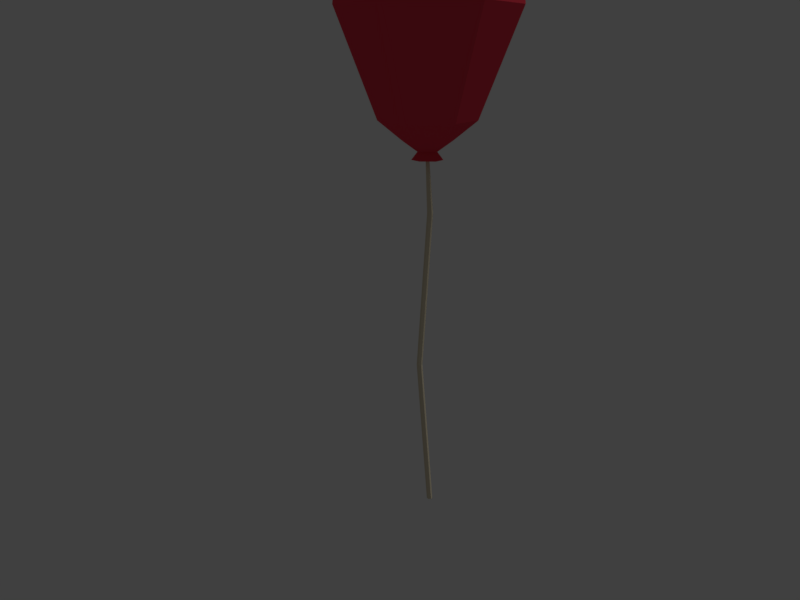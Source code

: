 # Source: baloon-regular.blend  (saved by Blender 2.77.0; exported with 4.5.12 LTS)
import bpy
from mathutils import Matrix  # noqa: F401  (used for matrix-valued properties, if any)

bpy.ops.wm.read_factory_settings(use_empty=True)
scene = bpy.context.scene
scene.name = 'Scene'

# ---- collections
col_collection_1 = bpy.data.collections.new('Collection 1'); scene.collection.children.link(col_collection_1)

# ---- materials (node trees are filled in below, after node groups)
mat_baloon_red_000 = bpy.data.materials.new('baloon-red.000')
mat_baloon_red_000.alpha_threshold = 0.0
mat_baloon_red_000.use_transparent_shadow = False
mat_baloon_red_000.diffuse_color = (0.8, 0.05078, 0.08307, 1.0)
mat_baloon_red_000.roughness = 0.5
mat_baloon_string_000 = bpy.data.materials.new('baloon-string.000')
mat_baloon_string_000.alpha_threshold = 0.0
mat_baloon_string_000.use_transparent_shadow = False
mat_baloon_string_000.diffuse_color = (0.723, 0.6382, 0.4641, 1.0)
mat_baloon_string_000.roughness = 0.5

# ---- material node trees

# ---- world
world_world = bpy.data.worlds.new('World'); scene.world = world_world
world_world.color = (0.05088, 0.05088, 0.05088)
world_world.use_sun_shadow = False
world_world.sun_shadow_jitter_overblur = 0.0
world_world.cycles.sampling_method = 'MANUAL'

# ---- cameras
cam_camera = bpy.data.cameras.new('Camera')
cam_camera.clip_end = 100.0
cam_camera.lens = 35.0
cam_camera.sensor_width = 32.0
cam_camera.sensor_height = 18.0
cam_camera.ortho_scale = 7.314
cam_camera.dof.focus_distance = 0.0
cam_camera.dof.aperture_fstop = 128.0

# ---- lights
light_hemi = bpy.data.lights.new('Hemi', 'SUN')
light_hemi.transmission_factor = 0.0
light_hemi.angle = 0.761
light_hemi.energy = 1.0
light_hemi.shadow_buffer_clip_start = 0.5
light_hemi.shadow_soft_size = 0.4
light_hemi.shadow_cascade_max_distance = 1000.0

# ---- meshes
me_sphere = bpy.data.meshes.new('Sphere')
me_sphere.from_pydata([(-0.5, 0.0, 0.9073), (-0.866, 0.0, 0.5413), (-0.9234, 0.0, -0.05884), (-0.5, 0.0, -1.166), (-0.2563, 9.684e-09, -1.364), (-0.25, 0.433, 0.9073), (-0.433, 0.75, 0.5413), (-0.4617, 0.7997, -0.05884), (-0.25, 0.433, -1.166), (-2.265e-07, -1.308e-07, 1.041), (0.25, 0.433, 0.9073), (0.433, 0.75, 0.5413), (0.4617, 0.7997, -0.05884), (0.25, 0.433, -1.166), (0.5, -6.06e-08, 0.9073), (0.866, -1.589e-08, 0.5413), (0.9234, -4.219e-08, -0.05884), (0.5, 1.391e-08, -1.166), (0.25, -0.433, 0.9073), (0.433, -0.75, 0.5413), (0.4617, -0.7997, -0.05884), (0.25, -0.433, -1.166), (-0.25, -0.433, 0.9073), (-0.433, -0.75, 0.5413), (-0.4617, -0.7997, -0.05884), (-0.25, -0.433, -1.166), (-0.1281, 0.222, -1.364), (0.1281, 0.222, -1.364), (0.2563, 1.681e-08, -1.364), (0.1281, -0.222, -1.364), (-0.1281, -0.222, -1.364), (-0.09985, 1.246e-08, -1.477), (-0.04992, 0.08647, -1.477), (0.04992, 0.08647, -1.477), (0.09985, 1.524e-08, -1.477), (0.04992, -0.08647, -1.477), (-0.04992, -0.08647, -1.477), (-0.1615, 1e-08, -1.559), (-0.08073, 0.1398, -1.559), (0.08073, 0.1398, -1.559), (0.1615, 1.449e-08, -1.559), (0.08073, -0.1398, -1.559), (-0.08073, -0.1398, -1.559), (-0.01798, 1.446e-08, -1.521), (-0.00899, 0.01557, -1.521), (0.00899, 0.01557, -1.521), (0.01798, 1.496e-08, -1.521), (0.00899, -0.01557, -1.521), (-0.00899, -0.01557, -1.521), (-0.03063, 0.03908, -2.108), (-0.01531, 0.06561, -2.108), (0.01531, 0.06561, -2.108), (0.03063, 0.03908, -2.108), (0.01531, 0.01256, -2.108), (-0.01531, 0.01256, -2.108), (-0.03063, -0.07409, -3.746), (-0.01531, -0.04757, -3.746), (0.01531, -0.04757, -3.746), (0.03063, -0.07409, -3.746), (0.01531, -0.1006, -3.746), (-0.01531, -0.1006, -3.746), (-0.03063, 0.06876, -5.377), (-0.01531, 0.09529, -5.377), (0.01531, 0.09529, -5.377), (0.03063, 0.06876, -5.377), (0.01531, 0.04224, -5.377), (-0.01531, 0.04224, -5.377)], [], [(5, 10, 11, 6), (12, 13, 8, 7), (9, 10, 5), (26, 32, 31, 4), (1, 6, 7, 2), (25, 3, 4, 30), (8, 13, 27, 26), (6, 11, 12, 7), (10, 14, 15, 11), (16, 17, 13, 12), (9, 14, 10), (17, 21, 29, 28), (11, 15, 16, 12), (14, 18, 19, 15), (20, 21, 17, 16), (9, 18, 14), (3, 8, 26, 4), (15, 19, 20, 16), (18, 22, 23, 19), (24, 25, 21, 20), (9, 22, 18), (13, 17, 28, 27), (22, 0, 1, 23), (2, 3, 25, 24), (9, 0, 22), (19, 23, 24, 20), (9, 5, 0), (21, 25, 30, 29), (23, 1, 2, 24), (29, 30, 36, 35), (27, 28, 34, 33), (30, 4, 31, 36), (26, 27, 33, 32), (29, 35, 34, 28), (33, 39, 38, 32), (33, 34, 40, 39), (36, 42, 41, 35), (31, 32, 38, 37), (36, 31, 37, 42), (34, 35, 41, 40), (7, 8, 3, 2), (0, 5, 6, 1), (32, 31, 43, 44), (34, 33, 45, 46), (36, 35, 47, 48), (33, 32, 44, 45), (35, 34, 46, 47), (31, 36, 48, 43), (44, 43, 49, 50), (46, 45, 51, 52), (48, 47, 53, 54), (45, 44, 50, 51), (47, 46, 52, 53), (43, 48, 54, 49), (52, 51, 57, 58), (54, 53, 59, 60), (51, 50, 56, 57), (53, 52, 58, 59), (49, 54, 60, 55), (50, 49, 55, 56), (59, 58, 64, 65), (55, 60, 66, 61), (56, 55, 61, 62), (58, 57, 63, 64), (60, 59, 65, 66), (57, 56, 62, 63)])
me_sphere.polygons.foreach_set('material_index', [0, 0, 0, 0, 0, 0, 0, 0, 0, 0, 0, 0, 0, 0, 0, 0, 0, 0, 0, 0, 0, 0, 0, 0, 0, 0, 0, 0, 0, 0, 0, 0, 0, 0, 0, 0, 0, 0, 0, 0, 0, 0, 0, 0, 0, 0, 0, 0, 1, 1, 1, 1, 1, 1, 1, 1, 1, 1, 1, 1, 1, 1, 1, 1, 1, 1])
me_sphere.materials.append(mat_baloon_red_000)
me_sphere.materials.append(mat_baloon_string_000)
me_sphere.use_remesh_preserve_volume = False
me_sphere.use_remesh_preserve_attributes = False
me_sphere.use_mirror_vertex_groups = False
me_sphere.update()

# ---- objects
ob_sphere = bpy.data.objects.new('Sphere', me_sphere)
ob_hemi = bpy.data.objects.new('Hemi', light_hemi)
ob_camera = bpy.data.objects.new('Camera', cam_camera)

# ---- transforms, parenting, visibility, modifiers, constraints
ob_sphere.location = (-0.02838, 0.1552, 0.957)
ob_sphere.scale = (0.3249, 0.3126, 0.3116)
ob_sphere.lineart.crease_threshold = 0.0
ob_hemi.location = (10.64, 18.09, 53.78)
ob_hemi.rotation_euler = (-0.3567, -0.0, 0.0)
ob_hemi.lineart.crease_threshold = 0.0
ob_camera.location = (2.359, -1.272, 0.7954)
ob_camera.rotation_euler = (1.296, -0.0001972, 1.063)
ob_camera.scale = (1.0, 1.0, 1.0)
ob_camera.lock_rotations_4d = False
ob_camera.empty_display_type = 'ARROWS'
ob_camera.color = (0.0, 0.0, 0.0, 0.0)
ob_camera.hide_viewport = True
ob_camera.display_type = 'WIRE'
ob_camera.lineart.crease_threshold = 0.0

# ---- collection membership
col_collection_1.objects.link(ob_sphere)
col_collection_1.objects.link(ob_hemi)
col_collection_1.objects.link(ob_camera)

# ---- scene / render settings (as saved in the file)
scene.camera = ob_camera
scene.frame_start = 1; scene.frame_end = 30; scene.frame_set(28)
scene.render.engine = 'BLENDER_EEVEE_NEXT'
scene.render.resolution_x = 800
scene.render.resolution_y = 600
scene.render.resolution_percentage = 50
scene.render.dither_intensity = 0.0
scene.cycles.use_denoising = False
scene.cycles.samples = 128
scene.cycles.sampling_pattern = 'TABULATED_SOBOL'
scene.cycles.light_sampling_threshold = 0.0
scene.cycles.use_adaptive_sampling = False
scene.cycles.use_light_tree = False
scene.cycles.blur_glossy = 0.0
scene.cycles.sample_clamp_indirect = 0.0
scene.view_settings.view_transform = 'Standard'
bpy.context.view_layer.update()
